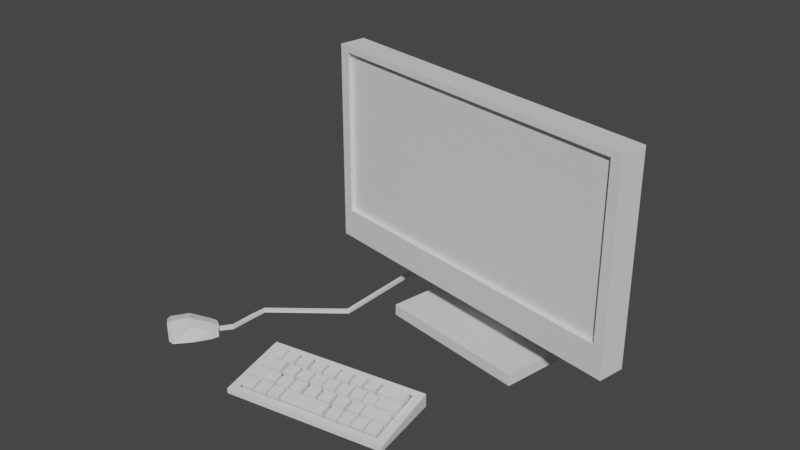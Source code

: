 # Source: computer.blend  (saved by Blender 3.4.6; exported with 4.5.12 LTS)
import bpy
from mathutils import Matrix  # noqa: F401  (used for matrix-valued properties, if any)

bpy.ops.wm.read_factory_settings(use_empty=True)
scene = bpy.context.scene
scene.name = 'Scene'

# ---- materials (node trees are filled in below, after node groups)
mat_computer = bpy.data.materials.new('Computer')
mat_screen = bpy.data.materials.new('Screen')
mat_pink_keys = bpy.data.materials.new('Pink Keys')
mat_green_keys = bpy.data.materials.new('Green Keys')

# ---- material node trees
mat_computer.use_nodes = True; mat_computer.node_tree.nodes.clear()
_N = mat_computer.node_tree.nodes; _L = mat_computer.node_tree.links
n0 = _N.new('ShaderNodeBsdfPrincipled'); n0.name = 'Principled BSDF'; n0.location = (10, 300)
n0.distribution = 'GGX'
n0.subsurface_method = 'RANDOM_WALK_SKIN'
n0.inputs[3].default_value = 1.45
n0.inputs[27].default_value = (0.0, 0.0, 0.0, 1.0)
n0.inputs[28].default_value = 1.0
n1 = _N.new('ShaderNodeOutputMaterial'); n1.name = 'Material Output'; n1.location = (300, 300)
_L.new(n0.outputs[0], n1.inputs[0])
n1.is_active_output = True
mat_screen.use_nodes = True; mat_screen.node_tree.nodes.clear()
_N = mat_screen.node_tree.nodes; _L = mat_screen.node_tree.links
n0 = _N.new('ShaderNodeBsdfPrincipled'); n0.name = 'Principled BSDF'; n0.location = (10, 300)
n0.distribution = 'GGX'
n0.subsurface_method = 'RANDOM_WALK_SKIN'
n0.inputs[3].default_value = 1.45
n0.inputs[27].default_value = (0.0, 0.0, 0.0, 1.0)
n0.inputs[28].default_value = 1.0
n1 = _N.new('ShaderNodeOutputMaterial'); n1.name = 'Material Output'; n1.location = (300, 300)
_L.new(n0.outputs[0], n1.inputs[0])
n1.is_active_output = True
mat_pink_keys.use_nodes = True; mat_pink_keys.node_tree.nodes.clear()
_N = mat_pink_keys.node_tree.nodes; _L = mat_pink_keys.node_tree.links
n0 = _N.new('ShaderNodeBsdfPrincipled'); n0.name = 'Principled BSDF'; n0.location = (10, 300)
n0.distribution = 'GGX'
n0.subsurface_method = 'RANDOM_WALK_SKIN'
n0.inputs[3].default_value = 1.45
n0.inputs[27].default_value = (0.0, 0.0, 0.0, 1.0)
n0.inputs[28].default_value = 1.0
n1 = _N.new('ShaderNodeOutputMaterial'); n1.name = 'Material Output'; n1.location = (300, 300)
_L.new(n0.outputs[0], n1.inputs[0])
n1.is_active_output = True
mat_green_keys.use_nodes = True; mat_green_keys.node_tree.nodes.clear()
_N = mat_green_keys.node_tree.nodes; _L = mat_green_keys.node_tree.links
n0 = _N.new('ShaderNodeBsdfPrincipled'); n0.name = 'Principled BSDF'; n0.location = (10, 300)
n0.distribution = 'GGX'
n0.subsurface_method = 'RANDOM_WALK_SKIN'
n0.inputs[3].default_value = 1.45
n0.inputs[27].default_value = (0.0, 0.0, 0.0, 1.0)
n0.inputs[28].default_value = 1.0
n1 = _N.new('ShaderNodeOutputMaterial'); n1.name = 'Material Output'; n1.location = (300, 300)
_L.new(n0.outputs[0], n1.inputs[0])
n1.is_active_output = True

# ---- world
world_world = bpy.data.worlds.new('World'); scene.world = world_world
world_world.use_nodes = True; world_world.node_tree.nodes.clear()
_N = world_world.node_tree.nodes; _L = world_world.node_tree.links
n0 = _N.new('ShaderNodeOutputWorld'); n0.name = 'World Output'; n0.location = (300, 300)
n1 = _N.new('ShaderNodeBackground'); n1.name = 'Background'; n1.location = (10, 300)
n1.inputs[0].default_value = (0.05088, 0.05088, 0.05088, 1.0)
_L.new(n1.outputs[0], n0.inputs[0])
n0.is_active_output = True
world_world.color = (0.05088, 0.05088, 0.05088)
world_world.use_sun_shadow = False
world_world.sun_shadow_jitter_overblur = 0.0

# ---- meshes
me_cube_001 = bpy.data.meshes.new('Cube.001')
me_cube_001.from_pydata([(-0.9388, -1.0, -0.7021), (-0.9388, -1.0, 0.9388), (-0.1921, 1.0, -0.2548), (-0.1921, 1.0, 0.03713), (0.9388, -1.0, -0.7021), (0.9388, -1.0, 0.9388), (0.1921, 1.0, -0.2548), (0.1921, 1.0, 0.03713), (-1.0, 1.0, 1.0), (-1.0, 1.0, -1.0), (1.0, 1.0, -1.0), (1.0, 1.0, 1.0), (-0.1921, 3.588, 0.03713), (-0.1921, 3.588, -0.2548), (0.1921, 3.588, -0.2548), (0.1921, 3.588, 0.03713), (0.1921, 2.18, 0.03713), (-0.1921, 2.18, 0.03713), (-0.1921, 2.18, -0.2548), (0.1921, 2.18, -0.2548), (0.1921, 3.588, -1.386), (-0.1921, 3.588, -1.386), (0.1921, 2.18, -1.386), (-0.1921, 2.18, -1.386), (0.1921, 3.588, -1.5), (-0.1921, 3.588, -1.5), (0.1921, 2.18, -1.5), (-0.1921, 2.18, -1.5), (0.4607, 4.482, -1.386), (-0.4607, 4.482, -1.386), (0.4607, -1.749, -1.386), (-0.4607, -1.749, -1.386), (0.4607, 4.482, -1.5), (-0.4607, 4.482, -1.5), (0.4607, -1.749, -1.5), (-0.4607, -1.749, -1.5), (-1.0, -1.0, -1.0), (-1.0, -1.0, 1.0), (1.0, -1.0, 1.0), (1.0, -1.0, -1.0), (-0.9437, -0.6577, -0.7021), (-0.9437, -0.6577, 0.9388), (0.9339, -0.6577, 0.9388), (0.9339, -0.6577, -0.7021)], [], [(36, 37, 8, 9), (17, 16, 15, 12), (10, 11, 38, 39), (1, 0, 40, 41), (9, 10, 39, 36), (11, 8, 37, 38), (3, 2, 9, 8), (2, 6, 10, 9), (7, 3, 8, 11), (6, 7, 11, 10), (13, 12, 15, 14), (18, 17, 12, 13), (16, 19, 14, 15), (14, 19, 22, 20), (6, 2, 18, 19), (7, 6, 19, 16), (2, 3, 17, 18), (3, 7, 16, 17), (21, 20, 28, 29), (13, 14, 20, 21), (19, 18, 23, 22), (18, 13, 21, 23), (26, 27, 25, 24), (27, 26, 34, 35), (23, 21, 29, 31), (24, 25, 33, 32), (31, 29, 33, 35), (29, 28, 32, 33), (30, 31, 35, 34), (28, 30, 34, 32), (26, 24, 32, 34), (22, 23, 31, 30), (20, 22, 30, 28), (25, 27, 35, 33), (0, 1, 37, 36), (5, 4, 39, 38), (4, 0, 36, 39), (1, 5, 38, 37), (43, 42, 41, 40), (5, 1, 41, 42), (4, 5, 42, 43), (0, 4, 43, 40)])
me_cube_001.polygons.foreach_set('material_index', [0, 0, 0, 0, 0, 0, 0, 0, 0, 0, 0, 0, 0, 0, 0, 0, 0, 0, 0, 0, 0, 0, 0, 0, 0, 0, 0, 0, 0, 0, 0, 0, 0, 0, 0, 0, 0, 0, 1, 0, 0, 0])
_uv = me_cube_001.uv_layers.new(name='UVMap')
_uv.uv.foreach_set('vector', [0.375, 0.0, 0.625, 0.0, 0.625, 0.25, 0.375, 0.25, 0.5441, 0.3309, 0.5441, 0.4191, 0.5441, 0.4191, 0.5441, 0.3309, 0.375, 0.5, 0.625, 0.5, 0.625, 0.75, 0.375, 0.75, 0.6173, 0.9923, 0.3827, 0.9923, 0.3827, 0.9923, 0.6173, 0.9923, 0.125, 0.5, 0.375, 0.5, 0.375, 0.75, 0.125, 0.75, 0.625, 0.5, 0.875, 0.5, 0.875, 0.75, 0.625, 0.75, 0.5441, 0.3309, 0.4559, 0.3309, 0.375, 0.25, 0.625, 0.25, 0.4559, 0.3309, 0.4559, 0.4191, 0.375, 0.5, 0.375, 0.25, 0.5441, 0.4191, 0.5441, 0.3309, 0.625, 0.25, 0.625, 0.5, 0.4559, 0.4191, 0.5441, 0.4191, 0.625, 0.5, 0.375, 0.5, 0.4559, 0.3309, 0.5441, 0.3309, 0.5441, 0.4191, 0.4559, 0.4191, 0.4559, 0.3309, 0.5441, 0.3309, 0.5441, 0.3309, 0.4559, 0.3309, 0.5441, 0.4191, 0.4559, 0.4191, 0.4559, 0.4191, 0.5441, 0.4191, 0.4559, 0.4191, 0.4559, 0.4191, 0.4559, 0.4191, 0.4559, 0.4191, 0.4559, 0.4191, 0.4559, 0.3309, 0.4559, 0.3309, 0.4559, 0.4191, 0.5441, 0.4191, 0.4559, 0.4191, 0.4559, 0.4191, 0.5441, 0.4191, 0.4559, 0.3309, 0.5441, 0.3309, 0.5441, 0.3309, 0.4559, 0.3309, 0.5441, 0.3309, 0.5441, 0.4191, 0.5441, 0.4191, 0.5441, 0.3309, 0.4559, 0.3309, 0.4559, 0.4191, 0.4559, 0.4191, 0.4559, 0.3309, 0.4559, 0.3309, 0.4559, 0.4191, 0.4559, 0.4191, 0.4559, 0.3309, 0.4559, 0.4191, 0.4559, 0.3309, 0.4559, 0.3309, 0.4559, 0.4191, 0.4559, 0.3309, 0.4559, 0.3309, 0.4559, 0.3309, 0.4559, 0.3309, 0.4559, 0.4191, 0.4559, 0.3309, 0.4559, 0.3309, 0.4559, 0.4191, 0.4559, 0.3309, 0.4559, 0.4191, 0.4559, 0.4191, 0.4559, 0.3309, 0.4559, 0.3309, 0.4559, 0.3309, 0.4559, 0.3309, 0.4559, 0.3309, 0.4559, 0.4191, 0.4559, 0.3309, 0.4559, 0.3309, 0.4559, 0.4191, 0.4559, 0.3309, 0.4559, 0.3309, 0.4559, 0.3309, 0.4559, 0.3309, 0.4559, 0.3309, 0.4559, 0.4191, 0.4559, 0.4191, 0.4559, 0.3309, 0.4559, 0.4191, 0.4559, 0.3309, 0.4559, 0.3309, 0.4559, 0.4191, 0.4559, 0.4191, 0.4559, 0.4191, 0.4559, 0.4191, 0.4559, 0.4191, 0.4559, 0.4191, 0.4559, 0.4191, 0.4559, 0.4191, 0.4559, 0.4191, 0.4559, 0.4191, 0.4559, 0.3309, 0.4559, 0.3309, 0.4559, 0.4191, 0.4559, 0.4191, 0.4559, 0.4191, 0.4559, 0.4191, 0.4559, 0.4191, 0.4559, 0.3309, 0.4559, 0.3309, 0.4559, 0.3309, 0.4559, 0.3309, 0.3827, 0.9923, 0.6173, 0.9923, 0.625, 1.0, 0.375, 1.0, 0.6173, 0.7577, 0.3827, 0.7577, 0.375, 0.75, 0.625, 0.75, 0.3827, 0.7577, 0.3827, 0.9923, 0.375, 1.0, 0.375, 0.75, 0.6173, 0.9923, 0.6173, 0.7577, 0.625, 0.75, 0.625, 1.0, 0.3827, 0.7577, 0.6173, 0.7577, 0.6173, 0.9923, 0.3827, 0.9923, 0.6173, 0.7577, 0.6173, 0.9923, 0.6173, 0.9923, 0.6173, 0.7577, 0.3827, 0.7577, 0.6173, 0.7577, 0.6173, 0.7577, 0.3827, 0.7577, 0.3827, 0.9923, 0.3827, 0.7577, 0.3827, 0.7577, 0.3827, 0.9923])
me_cube_001.materials.append(mat_computer)
me_cube_001.materials.append(mat_screen)
me_cube_001.update()
me_cube_003 = bpy.data.meshes.new('Cube.003')
me_cube_003.from_pydata([(-0.5, -0.9384, -0.5048), (-0.5, -0.9384, 0.4761), (-0.008981, 0.2699, -0.4481), (-0.008981, 0.2699, -0.1766), (0.5, -0.9384, -0.5048), (0.5, -0.9384, 0.4761), (0.1641, 0.2699, -0.4542), (0.1641, 0.2699, -0.183), (-0.6359, -0.8548, -0.6474), (-0.5037, 0.1, 0.1232), (0.08098, 0.2847, -0.4549), (0.08093, 0.2845, -0.1836), (0.5724, 0.1001, -0.6654), (0.6359, -0.8548, 0.5818), (-1.49e-08, -0.9519, -0.6111), (0.0, -0.9519, 0.5886), (-0.6359, -0.8548, 0.5818), (0.6359, -0.8548, -0.6474), (-0.5034, 0.1001, -0.6654), (0.5721, 0.1, 0.1232), (0.0, -0.8562, -0.6763), (7.451e-09, -0.8562, 0.8137), (0.0394, 0.1048, -0.8135), (0.0389, 0.1046, 0.2701), (-0.5674, -0.3851, -0.6585), (0.5774, -0.3896, 0.7295), (-0.5774, -0.3896, 0.7295), (0.6759, -0.3826, -0.6585), (-2.98e-08, -0.3887, 0.9107), (-2.98e-08, -0.5322, -0.846), (-0.3494, 0.2566, -0.007986), (-0.3493, 0.2566, -0.5979), (0.4901, 0.2566, -0.6144), (0.08094, 0.2868, -0.6763), (0.08105, 0.2868, 0.03301), (0.4901, 0.2566, -0.02685), (-0.03442, 0.6385, -0.1752), (-0.03288, 0.6391, -0.4467), (0.1474, 0.6422, -0.4528), (0.04968, 0.6508, -0.4535), (0.04813, 0.6499, -0.1822), (0.1458, 0.6415, -0.1816), (-0.6469, 1.082, -0.1726), (-0.6429, 1.084, -0.4441), (-0.4596, 1.088, -0.4502), (-0.5653, 1.093, -0.4509), (-0.5693, 1.092, -0.1796), (-0.4638, 1.087, -0.179), (-1.119, 1.476, -0.1704), (-1.114, 1.478, -0.4419), (-0.9566, 1.472, -0.448), (-1.044, 1.485, -0.4487), (-1.049, 1.482, -0.1774), (-0.9623, 1.469, -0.1768), (-0.2132, 3.509, -0.1643), (-0.2113, 3.51, -0.4358), (-0.02994, 3.532, -0.4419), (-0.1176, 3.539, -0.4426), (-0.1195, 3.537, -0.1713), (-0.0318, 3.531, -0.1707), (-2.84, 5.4, -0.06218), (-2.833, 5.401, -0.3336), (-2.678, 5.441, -0.3398), (-2.763, 5.445, -0.3405), (-2.771, 5.443, -0.06921), (-2.685, 5.44, -0.06854), (-2.342, 6.946, 0.01478), (-2.335, 6.942, -0.2567), (-2.208, 6.859, -0.2628), (-2.243, 6.911, -0.2635), (-2.251, 6.915, 0.007755), (-2.216, 6.863, 0.008425), (1.349, 7.442, 0.09846), (1.352, 7.442, -0.173), (1.488, 7.372, -0.1791), (1.447, 7.415, -0.1798), (1.444, 7.415, 0.09144), (1.486, 7.372, 0.09211)], [], [(28, 23, 9, 26), (17, 13, 5, 4), (0, 1, 16, 8), (5, 15, 14, 4), (14, 15, 1, 0), (25, 13, 17, 27), (29, 20, 8, 24), (20, 17, 4, 14), (8, 20, 14, 0), (29, 22, 12, 27), (28, 21, 13, 25), (21, 16, 1, 15), (13, 21, 15, 5), (35, 19, 12, 32), (26, 24, 8, 16), (31, 33, 22, 18), (33, 32, 12, 22), (35, 34, 23, 19), (34, 30, 9, 23), (18, 9, 30, 31), (9, 18, 24, 26), (23, 28, 25, 19), (20, 29, 27, 17), (22, 29, 24, 18), (19, 25, 27, 12), (21, 28, 26, 16), (3, 2, 31, 30), (10, 6, 32, 33), (2, 10, 33, 31), (11, 3, 30, 34), (7, 11, 34, 35), (6, 7, 35, 32), (6, 10, 39, 38), (3, 11, 40, 36), (40, 41, 47, 46), (38, 39, 45, 44), (11, 7, 41, 40), (10, 2, 37, 39), (2, 3, 36, 37), (7, 6, 38, 41), (47, 44, 50, 53), (43, 42, 48, 49), (39, 37, 43, 45), (37, 36, 42, 43), (41, 38, 44, 47), (36, 40, 46, 42), (48, 52, 58, 54), (53, 50, 56, 59), (42, 46, 52, 48), (44, 45, 51, 50), (46, 47, 53, 52), (45, 43, 49, 51), (53, 59, 58, 52), (51, 57, 56, 50), (49, 55, 57, 51), (58, 59, 65, 64), (58, 64, 60, 54), (56, 62, 65, 59), (57, 55, 61, 63), (57, 63, 62, 56), (62, 63, 69, 68), (60, 64, 70, 66), (71, 68, 74, 77), (67, 66, 72, 73), (64, 65, 71, 70), (63, 61, 67, 69), (61, 60, 66, 67), (65, 62, 68, 71), (75, 76, 77, 74), (73, 72, 76, 75), (66, 70, 76, 72), (68, 69, 75, 74), (70, 71, 77, 76), (69, 67, 73, 75), (48, 54, 55, 49), (54, 60, 61, 55)])
me_cube_003.polygons.foreach_set('material_index', [1, 1, 1, 1, 1, 1, 1, 1, 1, 1, 1, 1, 1, 1, 1, 1, 1, 1, 1, 1, 1, 1, 1, 1, 1, 1, 1, 1, 1, 1, 1, 1, 0, 0, 0, 0, 0, 0, 0, 0, 0, 0, 0, 0, 0, 0, 0, 0, 0, 0, 0, 0, 0, 0, 0, 0, 0, 0, 0, 0, 0, 0, 0, 0, 0, 0, 0, 0, 0, 0, 0, 0, 0, 0, 0, 0])
_uv = me_cube_003.uv_layers.new(name='UVMap')
_uv.uv.foreach_set('vector', [0.75, 0.6154, 0.75, 0.5362, 0.875, 0.5348, 0.875, 0.6154, 0.375, 0.7329, 0.625, 0.7329, 0.625, 0.75, 0.375, 0.75, 0.375, 0.0, 0.625, 0.0, 0.625, 0.0154, 0.375, 0.0154, 0.625, 0.75, 0.625, 0.875, 0.375, 0.875, 0.375, 0.75, 0.375, 0.875, 0.625, 0.875, 0.625, 1.0, 0.375, 1.0, 0.625, 0.6153, 0.625, 0.7329, 0.375, 0.7329, 0.375, 0.611, 0.25, 0.6343, 0.25, 0.7325, 0.125, 0.7346, 0.125, 0.6114, 0.25, 0.7325, 0.375, 0.7329, 0.375, 0.75, 0.25, 0.75, 0.125, 0.7346, 0.25, 0.7325, 0.25, 0.75, 0.125, 0.75, 0.25, 0.6343, 0.25, 0.5362, 0.375, 0.5358, 0.375, 0.611, 0.75, 0.6154, 0.75, 0.7325, 0.625, 0.7329, 0.625, 0.6153, 0.75, 0.7325, 0.875, 0.7346, 0.875, 0.75, 0.75, 0.75, 0.625, 0.7329, 0.75, 0.7325, 0.75, 0.75, 0.625, 0.75, 0.625, 0.5, 0.625, 0.5358, 0.375, 0.5358, 0.375, 0.5, 0.625, 0.1346, 0.375, 0.1386, 0.375, 0.0154, 0.625, 0.0154, 0.125, 0.5, 0.25, 0.5, 0.25, 0.5362, 0.125, 0.5348, 0.25, 0.5, 0.375, 0.5, 0.375, 0.5358, 0.25, 0.5362, 0.625, 0.5, 0.75, 0.5, 0.75, 0.5362, 0.625, 0.5358, 0.75, 0.5, 0.875, 0.5, 0.875, 0.5348, 0.75, 0.5362, 0.375, 0.2152, 0.625, 0.2152, 0.625, 0.25, 0.375, 0.25, 0.625, 0.2152, 0.375, 0.2152, 0.375, 0.1386, 0.625, 0.1346, 0.75, 0.5362, 0.75, 0.6154, 0.625, 0.6153, 0.625, 0.5358, 0.25, 0.7325, 0.25, 0.6343, 0.375, 0.611, 0.375, 0.7329, 0.25, 0.5362, 0.25, 0.6343, 0.125, 0.6114, 0.125, 0.5348, 0.625, 0.5358, 0.625, 0.6153, 0.375, 0.611, 0.375, 0.5358, 0.75, 0.7325, 0.75, 0.6154, 0.875, 0.6154, 0.875, 0.7346, 0.5696, 0.2916, 0.4305, 0.2916, 0.375, 0.25, 0.625, 0.25, 0.4247, 0.375, 0.4305, 0.4584, 0.375, 0.5, 0.375, 0.375, 0.4305, 0.2916, 0.4247, 0.375, 0.375, 0.375, 0.375, 0.25, 0.5755, 0.375, 0.5696, 0.2916, 0.625, 0.25, 0.625, 0.375, 0.5696, 0.4584, 0.5755, 0.375, 0.625, 0.375, 0.625, 0.5, 0.4305, 0.4584, 0.5696, 0.4584, 0.625, 0.5, 0.375, 0.5, 0.4305, 0.4584, 0.4247, 0.375, 0.4247, 0.375, 0.4305, 0.4584, 0.5696, 0.2916, 0.5755, 0.375, 0.5755, 0.375, 0.5696, 0.2916, 0.5755, 0.375, 0.5696, 0.4584, 0.5696, 0.4584, 0.5755, 0.375, 0.4305, 0.4584, 0.4247, 0.375, 0.4247, 0.375, 0.4305, 0.4584, 0.5755, 0.375, 0.5696, 0.4584, 0.5696, 0.4584, 0.5755, 0.375, 0.4247, 0.375, 0.4305, 0.2916, 0.4305, 0.2916, 0.4247, 0.375, 0.4305, 0.2916, 0.5696, 0.2916, 0.5696, 0.2916, 0.4305, 0.2916, 0.5696, 0.4584, 0.4305, 0.4584, 0.4305, 0.4584, 0.5696, 0.4584, 0.5696, 0.4584, 0.4305, 0.4584, 0.4305, 0.4584, 0.5696, 0.4584, 0.4305, 0.2916, 0.5696, 0.2916, 0.5696, 0.2916, 0.4305, 0.2916, 0.4247, 0.375, 0.4305, 0.2916, 0.4305, 0.2916, 0.4247, 0.375, 0.4305, 0.2916, 0.5696, 0.2916, 0.5696, 0.2916, 0.4305, 0.2916, 0.5696, 0.4584, 0.4305, 0.4584, 0.4305, 0.4584, 0.5696, 0.4584, 0.5696, 0.2916, 0.5755, 0.375, 0.5755, 0.375, 0.5696, 0.2916, 0.5696, 0.2916, 0.5755, 0.375, 0.5755, 0.375, 0.5696, 0.2916, 0.5696, 0.4584, 0.4305, 0.4584, 0.4305, 0.4584, 0.5696, 0.4584, 0.5696, 0.2916, 0.5755, 0.375, 0.5755, 0.375, 0.5696, 0.2916, 0.4305, 0.4584, 0.4247, 0.375, 0.4247, 0.375, 0.4305, 0.4584, 0.5755, 0.375, 0.5696, 0.4584, 0.5696, 0.4584, 0.5755, 0.375, 0.4247, 0.375, 0.4305, 0.2916, 0.4305, 0.2916, 0.4247, 0.375, 0.5696, 0.4584, 0.5696, 0.4584, 0.5755, 0.375, 0.5755, 0.375, 0.4247, 0.375, 0.4247, 0.375, 0.4305, 0.4584, 0.4305, 0.4584, 0.4305, 0.2916, 0.4305, 0.2916, 0.4247, 0.375, 0.4247, 0.375, 0.5755, 0.375, 0.5696, 0.4584, 0.5696, 0.4584, 0.5755, 0.375, 0.5755, 0.375, 0.5755, 0.375, 0.5696, 0.2916, 0.5696, 0.2916, 0.4305, 0.4584, 0.4305, 0.4584, 0.5696, 0.4584, 0.5696, 0.4584, 0.4247, 0.375, 0.4305, 0.2916, 0.4305, 0.2916, 0.4247, 0.375, 0.4247, 0.375, 0.4247, 0.375, 0.4305, 0.4584, 0.4305, 0.4584, 0.4305, 0.4584, 0.4247, 0.375, 0.4247, 0.375, 0.4305, 0.4584, 0.5696, 0.2916, 0.5755, 0.375, 0.5755, 0.375, 0.5696, 0.2916, 0.5696, 0.4584, 0.4305, 0.4584, 0.4305, 0.4584, 0.5696, 0.4584, 0.4305, 0.2916, 0.5696, 0.2916, 0.5696, 0.2916, 0.4305, 0.2916, 0.5755, 0.375, 0.5696, 0.4584, 0.5696, 0.4584, 0.5755, 0.375, 0.4247, 0.375, 0.4305, 0.2916, 0.4305, 0.2916, 0.4247, 0.375, 0.4305, 0.2916, 0.5696, 0.2916, 0.5696, 0.2916, 0.4305, 0.2916, 0.5696, 0.4584, 0.4305, 0.4584, 0.4305, 0.4584, 0.5696, 0.4584, 0.4247, 0.375, 0.5755, 0.375, 0.5696, 0.4584, 0.4305, 0.4584, 0.4305, 0.2916, 0.5696, 0.2916, 0.5755, 0.375, 0.4247, 0.375, 0.5696, 0.2916, 0.5755, 0.375, 0.5755, 0.375, 0.5696, 0.2916, 0.4305, 0.4584, 0.4247, 0.375, 0.4247, 0.375, 0.4305, 0.4584, 0.5755, 0.375, 0.5696, 0.4584, 0.5696, 0.4584, 0.5755, 0.375, 0.4247, 0.375, 0.4305, 0.2916, 0.4305, 0.2916, 0.4247, 0.375, 0.5696, 0.2916, 0.5696, 0.2916, 0.4305, 0.2916, 0.4305, 0.2916, 0.5696, 0.2916, 0.5696, 0.2916, 0.4305, 0.2916, 0.4305, 0.2916])
me_cube_003.materials.append(mat_computer)
me_cube_003.materials.append(mat_pink_keys)
me_cube_003.update()
me_cube_004 = bpy.data.meshes.new('Cube.004')
me_cube_004.from_pydata([(-1.0, -1.0, -1.0), (-0.8891, -0.8099, 1.282), (-1.0, 1.0, -1.0), (-0.8891, 0.8099, 3.684), (1.0, -1.0, -1.0), (0.8891, -0.8099, 1.282), (1.0, 1.0, -1.0), (0.8891, 0.8099, 3.684), (-1.0, -1.0, 1.0), (-1.0, 1.0, 3.965), (1.0, 1.0, 3.965), (1.0, -1.0, 1.0), (-0.8743, -0.7482, -0.356), (-0.8743, -0.7786, 2.296), (-0.8743, -0.4352, 0.3411), (-0.8743, -0.4656, 2.993), (-0.728, -0.7482, -0.356), (-0.728, -0.7786, 2.296), (-0.728, -0.4352, 0.3411), (-0.728, -0.4656, 2.993), (-0.6995, -0.7482, -0.356), (-0.6995, -0.7786, 2.296), (-0.6995, -0.4352, 0.3411), (-0.6995, -0.4656, 2.993), (-0.5532, -0.7482, -0.356), (-0.5532, -0.7786, 2.296), (-0.5532, -0.4352, 0.3411), (-0.5532, -0.4656, 2.993), (-0.5298, -0.7482, -0.356), (-0.5298, -0.7786, 2.296), (-0.5298, -0.4352, 0.3411), (-0.5298, -0.4656, 2.993), (-0.3834, -0.7482, -0.356), (-0.3834, -0.7786, 2.296), (-0.3834, -0.4352, 0.3411), (-0.3834, -0.4656, 2.993), (-0.353, -0.7536, 0.1143), (-0.353, -0.784, 2.766), (-0.353, -0.4406, 0.8114), (-0.353, -0.471, 3.463), (0.1969, -0.7536, 0.1143), (0.1969, -0.784, 2.766), (0.1969, -0.4406, 0.8114), (0.1969, -0.471, 3.463), (0.2311, -0.7482, -0.356), (0.2311, -0.7786, 2.296), (0.2311, -0.4352, 0.3411), (0.2311, -0.4656, 2.993), (0.3775, -0.7482, -0.356), (0.3775, -0.7786, 2.296), (0.3775, -0.4352, 0.3411), (0.3775, -0.4656, 2.993), (0.3943, -0.7482, -0.356), (0.3943, -0.7786, 2.296), (0.3943, -0.4352, 0.3411), (0.3943, -0.4656, 2.993), (0.5406, -0.7482, -0.356), (0.5406, -0.7786, 2.296), (0.5406, -0.4352, 0.3411), (0.5406, -0.4656, 2.993), (0.5599, -0.7482, -0.356), (0.5599, -0.7786, 2.296), (0.5599, -0.4352, 0.3411), (0.5599, -0.4656, 2.993), (0.7062, -0.7482, -0.356), (0.7062, -0.7786, 2.296), (0.7062, -0.4352, 0.3411), (0.7062, -0.4656, 2.993), (0.7258, -0.7482, -0.356), (0.7258, -0.7786, 2.296), (0.7258, -0.4352, 0.3411), (0.7258, -0.4656, 2.993), (0.8721, -0.7482, -0.356), (0.8721, -0.7786, 2.296), (0.8721, -0.4352, 0.3411), (0.8721, -0.4656, 2.993), (-0.5298, -0.3641, 0.4994), (-0.5298, -0.3945, 3.151), (-0.5298, -0.05104, 1.197), (-0.5298, -0.08144, 3.848), (-0.3834, -0.3641, 0.4994), (-0.3834, -0.3945, 3.151), (-0.3834, -0.05104, 1.197), (-0.3834, -0.08144, 3.848), (0.207, -0.3641, 0.4994), (0.207, -0.3945, 3.151), (0.207, -0.05104, 1.197), (0.207, -0.08144, 3.848), (0.3533, -0.3641, 0.4994), (0.3533, -0.3945, 3.151), (0.3533, -0.05104, 1.197), (0.3533, -0.08144, 3.848), (0.3943, -0.3641, 0.4994), (0.3943, -0.3945, 3.151), (0.3943, -0.05104, 1.197), (0.3943, -0.08144, 3.848), (0.5406, -0.3641, 0.4994), (0.5406, -0.3945, 3.151), (0.5406, -0.05104, 1.197), (0.5406, -0.08144, 3.848), (-0.3552, -0.3641, 0.4994), (-0.3552, -0.3945, 3.151), (-0.3552, -0.05104, 1.197), (-0.3552, -0.08144, 3.848), (-0.2089, -0.3641, 0.4994), (-0.2089, -0.3945, 3.151), (-0.2089, -0.05104, 1.197), (-0.2089, -0.08144, 3.848), (-0.1665, -0.3641, 0.4994), (-0.1665, -0.3945, 3.151), (-0.1665, -0.05104, 1.197), (-0.1665, -0.08144, 3.848), (-0.02023, -0.3641, 0.4994), (-0.02023, -0.3945, 3.151), (-0.02023, -0.05104, 1.197), (-0.02023, -0.08144, 3.848), (0.02138, -0.3641, 0.4994), (0.02138, -0.3945, 3.151), (0.02138, -0.05104, 1.197), (0.02138, -0.08144, 3.848), (0.1677, -0.3641, 0.4994), (0.1677, -0.3945, 3.151), (0.1677, -0.05104, 1.197), (0.1677, -0.08144, 3.848), (-0.8705, -0.3725, 0.751), (-0.8705, -0.4029, 3.403), (-0.8705, -0.05948, 1.448), (-0.8705, -0.08988, 4.1), (-0.5617, -0.3725, 0.751), (-0.5617, -0.4029, 3.403), (-0.5617, -0.05948, 1.448), (-0.5617, -0.08988, 4.1), (0.5694, -0.3725, 0.751), (0.5694, -0.4029, 3.403), (0.5694, -0.05948, 1.448), (0.5694, -0.08988, 4.1), (0.8781, -0.3725, 0.751), (0.8781, -0.4029, 3.403), (0.8781, -0.05948, 1.448), (0.8781, -0.08988, 4.1), (-0.8641, 0.03058, 1.693), (-0.8641, 0.000185, 4.344), (-0.8641, 0.3436, 2.39), (-0.8641, 0.3132, 5.041), (-0.6125, 0.03058, 1.693), (-0.6125, 0.000185, 4.344), (-0.6125, 0.3436, 2.39), (-0.6125, 0.3132, 5.041), (-0.5715, 0.02383, 1.363), (-0.5715, -0.006563, 4.015), (-0.5715, 0.3369, 2.06), (-0.5715, 0.3065, 4.712), (-0.4252, 0.02383, 1.363), (-0.4252, -0.006563, 4.015), (-0.4252, 0.3369, 2.06), (-0.4252, 0.3065, 4.712), (0.6303, 0.0341, 1.386), (0.6303, 0.003699, 4.038), (0.6303, 0.3472, 2.083), (0.6303, 0.3168, 4.735), (0.8818, 0.0341, 1.386), (0.8818, 0.003699, 4.038), (0.8818, 0.3472, 2.083), (0.8818, 0.3168, 4.735), (-0.386, 0.02384, 1.363), (-0.386, -0.006563, 4.015), (-0.386, 0.3369, 2.06), (-0.386, 0.3065, 4.712), (-0.2397, 0.02384, 1.363), (-0.2397, -0.006563, 4.015), (-0.2397, 0.3369, 2.06), (-0.2397, 0.3065, 4.712), (-0.2105, 0.02384, 1.363), (-0.2105, -0.006563, 4.015), (-0.2105, 0.3369, 2.06), (-0.2105, 0.3065, 4.712), (-0.06421, 0.02384, 1.363), (-0.06421, -0.006563, 4.015), (-0.06421, 0.3369, 2.06), (-0.06421, 0.3065, 4.712), (-0.04018, 0.02384, 1.363), (-0.04018, -0.006563, 4.015), (-0.04018, 0.3369, 2.06), (-0.04018, 0.3065, 4.712), (0.1061, 0.02384, 1.363), (0.1061, -0.006563, 4.015), (0.1061, 0.3369, 2.06), (0.1061, 0.3065, 4.712), (0.1371, 0.02384, 1.363), (0.1371, -0.006563, 4.015), (0.1371, 0.3369, 2.06), (0.1371, 0.3065, 4.712), (0.2834, 0.02384, 1.363), (0.2834, -0.006563, 4.015), (0.2834, 0.3369, 2.06), (0.2834, 0.3065, 4.712), (0.3093, 0.02384, 1.363), (0.3093, -0.006563, 4.015), (0.3093, 0.3369, 2.06), (0.3093, 0.3065, 4.712), (0.4556, 0.02384, 1.363), (0.4556, -0.006563, 4.015), (0.4556, 0.3369, 2.06), (0.4556, 0.3065, 4.712), (0.4725, 0.02384, 1.363), (0.4725, -0.006563, 4.015), (0.4725, 0.3369, 2.06), (0.4725, 0.3065, 4.712), (0.6188, 0.02384, 1.363), (0.6188, -0.006563, 4.015), (0.6188, 0.3369, 2.06), (0.6188, 0.3065, 4.712), (0.5661, 0.3953, 2.461), (0.5661, 0.3649, 5.112), (0.5661, 0.7083, 3.158), (0.5661, 0.6779, 5.81), (0.8748, 0.3953, 2.461), (0.8748, 0.3649, 5.112), (0.8748, 0.7083, 3.158), (0.8748, 0.6779, 5.81), (-0.8748, 0.4228, 2.252), (-0.8748, 0.3924, 4.903), (-0.8748, 0.7358, 2.949), (-0.8748, 0.7054, 5.6), (-0.7285, 0.4228, 2.252), (-0.7285, 0.3924, 4.903), (-0.7285, 0.7358, 2.949), (-0.7285, 0.7054, 5.6), (-0.705, 0.4228, 2.252), (-0.705, 0.3924, 4.903), (-0.705, 0.7358, 2.949), (-0.705, 0.7054, 5.6), (-0.5587, 0.4228, 2.252), (-0.5587, 0.3924, 4.903), (-0.5587, 0.7358, 2.949), (-0.5587, 0.7054, 5.6), (-0.5226, 0.4228, 2.252), (-0.5226, 0.3924, 4.903), (-0.5226, 0.7358, 2.949), (-0.5226, 0.7054, 5.6), (-0.3763, 0.4228, 2.252), (-0.3763, 0.3924, 4.903), (-0.3763, 0.7358, 2.949), (-0.3763, 0.7054, 5.6), (-0.332, 0.4228, 2.252), (-0.332, 0.3924, 4.903), (-0.332, 0.7358, 2.949), (-0.332, 0.7054, 5.6), (-0.1857, 0.4228, 2.252), (-0.1857, 0.3924, 4.903), (-0.1857, 0.7358, 2.949), (-0.1857, 0.7054, 5.6), (-0.1523, 0.4228, 2.252), (-0.1523, 0.3924, 4.903), (-0.1523, 0.7358, 2.949), (-0.1523, 0.7054, 5.6), (-0.006038, 0.4228, 2.252), (-0.006038, 0.3924, 4.903), (-0.006038, 0.7358, 2.949), (-0.006038, 0.7054, 5.6), (0.02512, 0.4228, 2.252), (0.02512, 0.3924, 4.903), (0.02512, 0.7358, 2.949), (0.02512, 0.7054, 5.6), (0.1714, 0.4228, 2.252), (0.1714, 0.3924, 4.903), (0.1714, 0.7358, 2.949), (0.1714, 0.7054, 5.6), (0.2026, 0.4228, 2.252), (0.2026, 0.3924, 4.903), (0.2026, 0.7358, 2.949), (0.2026, 0.7054, 5.6), (0.3489, 0.4228, 2.252), (0.3489, 0.3924, 4.903), (0.3489, 0.7358, 2.949), (0.3489, 0.7054, 5.6), (0.3785, 0.4228, 2.252), (0.3785, 0.3924, 4.903), (0.3785, 0.7358, 2.949), (0.3785, 0.7054, 5.6), (0.5248, 0.4228, 2.252), (0.5248, 0.3924, 4.903), (0.5248, 0.7358, 2.949), (0.5248, 0.7054, 5.6)], [], [(0, 8, 9, 2), (2, 9, 10, 6), (6, 10, 11, 4), (4, 11, 8, 0), (2, 6, 4, 0), (1, 3, 9, 8), (3, 7, 10, 9), (7, 5, 11, 10), (5, 1, 8, 11), (12, 13, 15, 14), (14, 15, 19, 18), (18, 19, 17, 16), (16, 17, 13, 12), (14, 18, 16, 12), (19, 15, 13, 17), (20, 21, 23, 22), (22, 23, 27, 26), (26, 27, 25, 24), (24, 25, 21, 20), (22, 26, 24, 20), (27, 23, 21, 25), (28, 29, 31, 30), (30, 31, 35, 34), (34, 35, 33, 32), (32, 33, 29, 28), (30, 34, 32, 28), (35, 31, 29, 33), (36, 37, 39, 38), (38, 39, 43, 42), (42, 43, 41, 40), (40, 41, 37, 36), (38, 42, 40, 36), (43, 39, 37, 41), (44, 45, 47, 46), (46, 47, 51, 50), (50, 51, 49, 48), (48, 49, 45, 44), (46, 50, 48, 44), (51, 47, 45, 49), (52, 53, 55, 54), (54, 55, 59, 58), (58, 59, 57, 56), (56, 57, 53, 52), (54, 58, 56, 52), (59, 55, 53, 57), (60, 61, 63, 62), (62, 63, 67, 66), (66, 67, 65, 64), (64, 65, 61, 60), (62, 66, 64, 60), (67, 63, 61, 65), (68, 69, 71, 70), (70, 71, 75, 74), (74, 75, 73, 72), (72, 73, 69, 68), (70, 74, 72, 68), (75, 71, 69, 73), (76, 77, 79, 78), (78, 79, 83, 82), (82, 83, 81, 80), (80, 81, 77, 76), (78, 82, 80, 76), (83, 79, 77, 81), (84, 85, 87, 86), (86, 87, 91, 90), (90, 91, 89, 88), (88, 89, 85, 84), (86, 90, 88, 84), (91, 87, 85, 89), (92, 93, 95, 94), (94, 95, 99, 98), (98, 99, 97, 96), (96, 97, 93, 92), (94, 98, 96, 92), (99, 95, 93, 97), (100, 101, 103, 102), (102, 103, 107, 106), (106, 107, 105, 104), (104, 105, 101, 100), (102, 106, 104, 100), (107, 103, 101, 105), (108, 109, 111, 110), (110, 111, 115, 114), (114, 115, 113, 112), (112, 113, 109, 108), (110, 114, 112, 108), (115, 111, 109, 113), (116, 117, 119, 118), (118, 119, 123, 122), (122, 123, 121, 120), (120, 121, 117, 116), (118, 122, 120, 116), (123, 119, 117, 121), (124, 125, 127, 126), (126, 127, 131, 130), (130, 131, 129, 128), (128, 129, 125, 124), (126, 130, 128, 124), (131, 127, 125, 129), (132, 133, 135, 134), (134, 135, 139, 138), (138, 139, 137, 136), (136, 137, 133, 132), (134, 138, 136, 132), (139, 135, 133, 137), (140, 141, 143, 142), (142, 143, 147, 146), (146, 147, 145, 144), (144, 145, 141, 140), (142, 146, 144, 140), (147, 143, 141, 145), (148, 149, 151, 150), (150, 151, 155, 154), (154, 155, 153, 152), (152, 153, 149, 148), (150, 154, 152, 148), (155, 151, 149, 153), (156, 157, 159, 158), (158, 159, 163, 162), (162, 163, 161, 160), (160, 161, 157, 156), (158, 162, 160, 156), (163, 159, 157, 161), (164, 165, 167, 166), (166, 167, 171, 170), (170, 171, 169, 168), (168, 169, 165, 164), (166, 170, 168, 164), (171, 167, 165, 169), (172, 173, 175, 174), (174, 175, 179, 178), (178, 179, 177, 176), (176, 177, 173, 172), (174, 178, 176, 172), (179, 175, 173, 177), (180, 181, 183, 182), (182, 183, 187, 186), (186, 187, 185, 184), (184, 185, 181, 180), (182, 186, 184, 180), (187, 183, 181, 185), (188, 189, 191, 190), (190, 191, 195, 194), (194, 195, 193, 192), (192, 193, 189, 188), (190, 194, 192, 188), (195, 191, 189, 193), (196, 197, 199, 198), (198, 199, 203, 202), (202, 203, 201, 200), (200, 201, 197, 196), (198, 202, 200, 196), (203, 199, 197, 201), (204, 205, 207, 206), (206, 207, 211, 210), (210, 211, 209, 208), (208, 209, 205, 204), (206, 210, 208, 204), (211, 207, 205, 209), (212, 213, 215, 214), (214, 215, 219, 218), (218, 219, 217, 216), (216, 217, 213, 212), (214, 218, 216, 212), (219, 215, 213, 217), (220, 221, 223, 222), (222, 223, 227, 226), (226, 227, 225, 224), (224, 225, 221, 220), (222, 226, 224, 220), (227, 223, 221, 225), (228, 229, 231, 230), (230, 231, 235, 234), (234, 235, 233, 232), (232, 233, 229, 228), (230, 234, 232, 228), (235, 231, 229, 233), (236, 237, 239, 238), (238, 239, 243, 242), (242, 243, 241, 240), (240, 241, 237, 236), (238, 242, 240, 236), (243, 239, 237, 241), (244, 245, 247, 246), (246, 247, 251, 250), (250, 251, 249, 248), (248, 249, 245, 244), (246, 250, 248, 244), (251, 247, 245, 249), (252, 253, 255, 254), (254, 255, 259, 258), (258, 259, 257, 256), (256, 257, 253, 252), (254, 258, 256, 252), (259, 255, 253, 257), (260, 261, 263, 262), (262, 263, 267, 266), (266, 267, 265, 264), (264, 265, 261, 260), (262, 266, 264, 260), (267, 263, 261, 265), (268, 269, 271, 270), (270, 271, 275, 274), (274, 275, 273, 272), (272, 273, 269, 268), (270, 274, 272, 268), (275, 271, 269, 273), (276, 277, 279, 278), (278, 279, 283, 282), (282, 283, 281, 280), (280, 281, 277, 276), (278, 282, 280, 276), (283, 279, 277, 281), (2, 3, 1, 0), (6, 7, 3, 2), (4, 5, 7, 6), (0, 1, 5, 4)])
me_cube_004.polygons.foreach_set('material_index', [0, 0, 0, 0, 0, 0, 0, 0, 0, 1, 1, 1, 1, 1, 1, 1, 1, 1, 1, 1, 1, 1, 1, 1, 1, 1, 1, 2, 2, 2, 2, 2, 2, 1, 1, 1, 1, 1, 1, 1, 1, 1, 1, 1, 1, 1, 1, 1, 1, 1, 1, 1, 1, 1, 1, 1, 1, 0, 0, 0, 0, 0, 0, 0, 0, 0, 0, 0, 0, 0, 0, 0, 0, 0, 0, 0, 0, 0, 0, 0, 0, 0, 0, 0, 0, 0, 0, 0, 0, 0, 0, 0, 0, 1, 1, 1, 1, 1, 1, 1, 1, 1, 1, 1, 1, 1, 1, 1, 1, 1, 1, 0, 0, 0, 0, 0, 0, 0, 0, 0, 0, 0, 0, 0, 0, 0, 0, 0, 0, 0, 0, 0, 0, 0, 0, 0, 0, 0, 0, 0, 0, 0, 0, 0, 0, 0, 0, 0, 0, 0, 0, 0, 0, 0, 0, 0, 0, 0, 0, 1, 1, 1, 1, 1, 1, 2, 2, 2, 2, 2, 2, 0, 0, 0, 0, 0, 0, 0, 0, 0, 0, 0, 0, 0, 0, 0, 0, 0, 0, 0, 0, 0, 0, 0, 0, 0, 0, 0, 0, 0, 0, 0, 0, 0, 0, 0, 0, 0, 0, 0, 0, 0, 0, 0, 0, 0, 0])
_uv = me_cube_004.uv_layers.new(name='UVMap')
_uv.uv.foreach_set('vector', [0.375, 0.0, 0.625, 0.0, 0.625, 0.25, 0.375, 0.25, 0.375, 0.25, 0.625, 0.25, 0.625, 0.5, 0.375, 0.5, 0.375, 0.5, 0.625, 0.5, 0.625, 0.75, 0.375, 0.75, 0.375, 0.75, 0.625, 0.75, 0.625, 1.0, 0.375, 1.0, 0.125, 0.5, 0.375, 0.5, 0.375, 0.75, 0.125, 0.75, 0.875, 0.75, 0.875, 0.5, 0.875, 0.5, 0.875, 0.75, 0.875, 0.5, 0.625, 0.5, 0.625, 0.5, 0.875, 0.5, 0.625, 0.5, 0.625, 0.75, 0.625, 0.75, 0.625, 0.5, 0.625, 0.75, 0.875, 0.75, 0.875, 0.75, 0.625, 0.75, 0.375, 0.0, 0.625, 0.0, 0.625, 0.25, 0.375, 0.25, 0.375, 0.25, 0.625, 0.25, 0.625, 0.5, 0.375, 0.5, 0.375, 0.5, 0.625, 0.5, 0.625, 0.75, 0.375, 0.75, 0.375, 0.75, 0.625, 0.75, 0.625, 1.0, 0.375, 1.0, 0.125, 0.5, 0.375, 0.5, 0.375, 0.75, 0.125, 0.75, 0.625, 0.5, 0.875, 0.5, 0.875, 0.75, 0.625, 0.75, 0.375, 0.0, 0.625, 0.0, 0.625, 0.25, 0.375, 0.25, 0.375, 0.25, 0.625, 0.25, 0.625, 0.5, 0.375, 0.5, 0.375, 0.5, 0.625, 0.5, 0.625, 0.75, 0.375, 0.75, 0.375, 0.75, 0.625, 0.75, 0.625, 1.0, 0.375, 1.0, 0.125, 0.5, 0.375, 0.5, 0.375, 0.75, 0.125, 0.75, 0.625, 0.5, 0.875, 0.5, 0.875, 0.75, 0.625, 0.75, 0.375, 0.0, 0.625, 0.0, 0.625, 0.25, 0.375, 0.25, 0.375, 0.25, 0.625, 0.25, 0.625, 0.5, 0.375, 0.5, 0.375, 0.5, 0.625, 0.5, 0.625, 0.75, 0.375, 0.75, 0.375, 0.75, 0.625, 0.75, 0.625, 1.0, 0.375, 1.0, 0.125, 0.5, 0.375, 0.5, 0.375, 0.75, 0.125, 0.75, 0.625, 0.5, 0.875, 0.5, 0.875, 0.75, 0.625, 0.75, 0.375, 0.0, 0.625, 0.0, 0.625, 0.25, 0.375, 0.25, 0.375, 0.25, 0.625, 0.25, 0.625, 0.5, 0.375, 0.5, 0.375, 0.5, 0.625, 0.5, 0.625, 0.75, 0.375, 0.75, 0.375, 0.75, 0.625, 0.75, 0.625, 1.0, 0.375, 1.0, 0.125, 0.5, 0.375, 0.5, 0.375, 0.75, 0.125, 0.75, 0.625, 0.5, 0.875, 0.5, 0.875, 0.75, 0.625, 0.75, 0.375, 0.0, 0.625, 0.0, 0.625, 0.25, 0.375, 0.25, 0.375, 0.25, 0.625, 0.25, 0.625, 0.5, 0.375, 0.5, 0.375, 0.5, 0.625, 0.5, 0.625, 0.75, 0.375, 0.75, 0.375, 0.75, 0.625, 0.75, 0.625, 1.0, 0.375, 1.0, 0.125, 0.5, 0.375, 0.5, 0.375, 0.75, 0.125, 0.75, 0.625, 0.5, 0.875, 0.5, 0.875, 0.75, 0.625, 0.75, 0.375, 0.0, 0.625, 0.0, 0.625, 0.25, 0.375, 0.25, 0.375, 0.25, 0.625, 0.25, 0.625, 0.5, 0.375, 0.5, 0.375, 0.5, 0.625, 0.5, 0.625, 0.75, 0.375, 0.75, 0.375, 0.75, 0.625, 0.75, 0.625, 1.0, 0.375, 1.0, 0.125, 0.5, 0.375, 0.5, 0.375, 0.75, 0.125, 0.75, 0.625, 0.5, 0.875, 0.5, 0.875, 0.75, 0.625, 0.75, 0.375, 0.0, 0.625, 0.0, 0.625, 0.25, 0.375, 0.25, 0.375, 0.25, 0.625, 0.25, 0.625, 0.5, 0.375, 0.5, 0.375, 0.5, 0.625, 0.5, 0.625, 0.75, 0.375, 0.75, 0.375, 0.75, 0.625, 0.75, 0.625, 1.0, 0.375, 1.0, 0.125, 0.5, 0.375, 0.5, 0.375, 0.75, 0.125, 0.75, 0.625, 0.5, 0.875, 0.5, 0.875, 0.75, 0.625, 0.75, 0.375, 0.0, 0.625, 0.0, 0.625, 0.25, 0.375, 0.25, 0.375, 0.25, 0.625, 0.25, 0.625, 0.5, 0.375, 0.5, 0.375, 0.5, 0.625, 0.5, 0.625, 0.75, 0.375, 0.75, 0.375, 0.75, 0.625, 0.75, 0.625, 1.0, 0.375, 1.0, 0.125, 0.5, 0.375, 0.5, 0.375, 0.75, 0.125, 0.75, 0.625, 0.5, 0.875, 0.5, 0.875, 0.75, 0.625, 0.75, 0.375, 0.0, 0.625, 0.0, 0.625, 0.25, 0.375, 0.25, 0.375, 0.25, 0.625, 0.25, 0.625, 0.5, 0.375, 0.5, 0.375, 0.5, 0.625, 0.5, 0.625, 0.75, 0.375, 0.75, 0.375, 0.75, 0.625, 0.75, 0.625, 1.0, 0.375, 1.0, 0.125, 0.5, 0.375, 0.5, 0.375, 0.75, 0.125, 0.75, 0.625, 0.5, 0.875, 0.5, 0.875, 0.75, 0.625, 0.75, 0.375, 0.0, 0.625, 0.0, 0.625, 0.25, 0.375, 0.25, 0.375, 0.25, 0.625, 0.25, 0.625, 0.5, 0.375, 0.5, 0.375, 0.5, 0.625, 0.5, 0.625, 0.75, 0.375, 0.75, 0.375, 0.75, 0.625, 0.75, 0.625, 1.0, 0.375, 1.0, 0.125, 0.5, 0.375, 0.5, 0.375, 0.75, 0.125, 0.75, 0.625, 0.5, 0.875, 0.5, 0.875, 0.75, 0.625, 0.75, 0.375, 0.0, 0.625, 0.0, 0.625, 0.25, 0.375, 0.25, 0.375, 0.25, 0.625, 0.25, 0.625, 0.5, 0.375, 0.5, 0.375, 0.5, 0.625, 0.5, 0.625, 0.75, 0.375, 0.75, 0.375, 0.75, 0.625, 0.75, 0.625, 1.0, 0.375, 1.0, 0.125, 0.5, 0.375, 0.5, 0.375, 0.75, 0.125, 0.75, 0.625, 0.5, 0.875, 0.5, 0.875, 0.75, 0.625, 0.75, 0.375, 0.0, 0.625, 0.0, 0.625, 0.25, 0.375, 0.25, 0.375, 0.25, 0.625, 0.25, 0.625, 0.5, 0.375, 0.5, 0.375, 0.5, 0.625, 0.5, 0.625, 0.75, 0.375, 0.75, 0.375, 0.75, 0.625, 0.75, 0.625, 1.0, 0.375, 1.0, 0.125, 0.5, 0.375, 0.5, 0.375, 0.75, 0.125, 0.75, 0.625, 0.5, 0.875, 0.5, 0.875, 0.75, 0.625, 0.75, 0.375, 0.0, 0.625, 0.0, 0.625, 0.25, 0.375, 0.25, 0.375, 0.25, 0.625, 0.25, 0.625, 0.5, 0.375, 0.5, 0.375, 0.5, 0.625, 0.5, 0.625, 0.75, 0.375, 0.75, 0.375, 0.75, 0.625, 0.75, 0.625, 1.0, 0.375, 1.0, 0.125, 0.5, 0.375, 0.5, 0.375, 0.75, 0.125, 0.75, 0.625, 0.5, 0.875, 0.5, 0.875, 0.75, 0.625, 0.75, 0.375, 0.0, 0.625, 0.0, 0.625, 0.25, 0.375, 0.25, 0.375, 0.25, 0.625, 0.25, 0.625, 0.5, 0.375, 0.5, 0.375, 0.5, 0.625, 0.5, 0.625, 0.75, 0.375, 0.75, 0.375, 0.75, 0.625, 0.75, 0.625, 1.0, 0.375, 1.0, 0.125, 0.5, 0.375, 0.5, 0.375, 0.75, 0.125, 0.75, 0.625, 0.5, 0.875, 0.5, 0.875, 0.75, 0.625, 0.75, 0.375, 0.0, 0.625, 0.0, 0.625, 0.25, 0.375, 0.25, 0.375, 0.25, 0.625, 0.25, 0.625, 0.5, 0.375, 0.5, 0.375, 0.5, 0.625, 0.5, 0.625, 0.75, 0.375, 0.75, 0.375, 0.75, 0.625, 0.75, 0.625, 1.0, 0.375, 1.0, 0.125, 0.5, 0.375, 0.5, 0.375, 0.75, 0.125, 0.75, 0.625, 0.5, 0.875, 0.5, 0.875, 0.75, 0.625, 0.75, 0.375, 0.0, 0.625, 0.0, 0.625, 0.25, 0.375, 0.25, 0.375, 0.25, 0.625, 0.25, 0.625, 0.5, 0.375, 0.5, 0.375, 0.5, 0.625, 0.5, 0.625, 0.75, 0.375, 0.75, 0.375, 0.75, 0.625, 0.75, 0.625, 1.0, 0.375, 1.0, 0.125, 0.5, 0.375, 0.5, 0.375, 0.75, 0.125, 0.75, 0.625, 0.5, 0.875, 0.5, 0.875, 0.75, 0.625, 0.75, 0.375, 0.0, 0.625, 0.0, 0.625, 0.25, 0.375, 0.25, 0.375, 0.25, 0.625, 0.25, 0.625, 0.5, 0.375, 0.5, 0.375, 0.5, 0.625, 0.5, 0.625, 0.75, 0.375, 0.75, 0.375, 0.75, 0.625, 0.75, 0.625, 1.0, 0.375, 1.0, 0.125, 0.5, 0.375, 0.5, 0.375, 0.75, 0.125, 0.75, 0.625, 0.5, 0.875, 0.5, 0.875, 0.75, 0.625, 0.75, 0.375, 0.0, 0.625, 0.0, 0.625, 0.25, 0.375, 0.25, 0.375, 0.25, 0.625, 0.25, 0.625, 0.5, 0.375, 0.5, 0.375, 0.5, 0.625, 0.5, 0.625, 0.75, 0.375, 0.75, 0.375, 0.75, 0.625, 0.75, 0.625, 1.0, 0.375, 1.0, 0.125, 0.5, 0.375, 0.5, 0.375, 0.75, 0.125, 0.75, 0.625, 0.5, 0.875, 0.5, 0.875, 0.75, 0.625, 0.75, 0.375, 0.0, 0.625, 0.0, 0.625, 0.25, 0.375, 0.25, 0.375, 0.25, 0.625, 0.25, 0.625, 0.5, 0.375, 0.5, 0.375, 0.5, 0.625, 0.5, 0.625, 0.75, 0.375, 0.75, 0.375, 0.75, 0.625, 0.75, 0.625, 1.0, 0.375, 1.0, 0.125, 0.5, 0.375, 0.5, 0.375, 0.75, 0.125, 0.75, 0.625, 0.5, 0.875, 0.5, 0.875, 0.75, 0.625, 0.75, 0.375, 0.0, 0.625, 0.0, 0.625, 0.25, 0.375, 0.25, 0.375, 0.25, 0.625, 0.25, 0.625, 0.5, 0.375, 0.5, 0.375, 0.5, 0.625, 0.5, 0.625, 0.75, 0.375, 0.75, 0.375, 0.75, 0.625, 0.75, 0.625, 1.0, 0.375, 1.0, 0.125, 0.5, 0.375, 0.5, 0.375, 0.75, 0.125, 0.75, 0.625, 0.5, 0.875, 0.5, 0.875, 0.75, 0.625, 0.75, 0.375, 0.0, 0.625, 0.0, 0.625, 0.25, 0.375, 0.25, 0.375, 0.25, 0.625, 0.25, 0.625, 0.5, 0.375, 0.5, 0.375, 0.5, 0.625, 0.5, 0.625, 0.75, 0.375, 0.75, 0.375, 0.75, 0.625, 0.75, 0.625, 1.0, 0.375, 1.0, 0.125, 0.5, 0.375, 0.5, 0.375, 0.75, 0.125, 0.75, 0.625, 0.5, 0.875, 0.5, 0.875, 0.75, 0.625, 0.75, 0.375, 0.0, 0.625, 0.0, 0.625, 0.25, 0.375, 0.25, 0.375, 0.25, 0.625, 0.25, 0.625, 0.5, 0.375, 0.5, 0.375, 0.5, 0.625, 0.5, 0.625, 0.75, 0.375, 0.75, 0.375, 0.75, 0.625, 0.75, 0.625, 1.0, 0.375, 1.0, 0.125, 0.5, 0.375, 0.5, 0.375, 0.75, 0.125, 0.75, 0.625, 0.5, 0.875, 0.5, 0.875, 0.75, 0.625, 0.75, 0.375, 0.0, 0.625, 0.0, 0.625, 0.25, 0.375, 0.25, 0.375, 0.25, 0.625, 0.25, 0.625, 0.5, 0.375, 0.5, 0.375, 0.5, 0.625, 0.5, 0.625, 0.75, 0.375, 0.75, 0.375, 0.75, 0.625, 0.75, 0.625, 1.0, 0.375, 1.0, 0.125, 0.5, 0.375, 0.5, 0.375, 0.75, 0.125, 0.75, 0.625, 0.5, 0.875, 0.5, 0.875, 0.75, 0.625, 0.75, 0.375, 0.0, 0.625, 0.0, 0.625, 0.25, 0.375, 0.25, 0.375, 0.25, 0.625, 0.25, 0.625, 0.5, 0.375, 0.5, 0.375, 0.5, 0.625, 0.5, 0.625, 0.75, 0.375, 0.75, 0.375, 0.75, 0.625, 0.75, 0.625, 1.0, 0.375, 1.0, 0.125, 0.5, 0.375, 0.5, 0.375, 0.75, 0.125, 0.75, 0.625, 0.5, 0.875, 0.5, 0.875, 0.75, 0.625, 0.75, 0.375, 0.0, 0.625, 0.0, 0.625, 0.25, 0.375, 0.25, 0.375, 0.25, 0.625, 0.25, 0.625, 0.5, 0.375, 0.5, 0.375, 0.5, 0.625, 0.5, 0.625, 0.75, 0.375, 0.75, 0.375, 0.75, 0.625, 0.75, 0.625, 1.0, 0.375, 1.0, 0.125, 0.5, 0.375, 0.5, 0.375, 0.75, 0.125, 0.75, 0.625, 0.5, 0.875, 0.5, 0.875, 0.75, 0.625, 0.75, 0.375, 0.0, 0.625, 0.0, 0.625, 0.25, 0.375, 0.25, 0.375, 0.25, 0.625, 0.25, 0.625, 0.5, 0.375, 0.5, 0.375, 0.5, 0.625, 0.5, 0.625, 0.75, 0.375, 0.75, 0.375, 0.75, 0.625, 0.75, 0.625, 1.0, 0.375, 1.0, 0.125, 0.5, 0.375, 0.5, 0.375, 0.75, 0.125, 0.75, 0.625, 0.5, 0.875, 0.5, 0.875, 0.75, 0.625, 0.75, 0.375, 0.0, 0.625, 0.0, 0.625, 0.25, 0.375, 0.25, 0.375, 0.25, 0.625, 0.25, 0.625, 0.5, 0.375, 0.5, 0.375, 0.5, 0.625, 0.5, 0.625, 0.75, 0.375, 0.75, 0.375, 0.75, 0.625, 0.75, 0.625, 1.0, 0.375, 1.0, 0.125, 0.5, 0.375, 0.5, 0.375, 0.75, 0.125, 0.75, 0.625, 0.5, 0.875, 0.5, 0.875, 0.75, 0.625, 0.75, 0.375, 0.0, 0.625, 0.0, 0.625, 0.25, 0.375, 0.25, 0.375, 0.25, 0.625, 0.25, 0.625, 0.5, 0.375, 0.5, 0.375, 0.5, 0.625, 0.5, 0.625, 0.75, 0.375, 0.75, 0.375, 0.75, 0.625, 0.75, 0.625, 1.0, 0.375, 1.0, 0.125, 0.5, 0.375, 0.5, 0.375, 0.75, 0.125, 0.75, 0.625, 0.5, 0.875, 0.5, 0.875, 0.75, 0.625, 0.75, 0.375, 0.0, 0.625, 0.0, 0.625, 0.25, 0.375, 0.25, 0.375, 0.25, 0.625, 0.25, 0.625, 0.5, 0.375, 0.5, 0.375, 0.5, 0.625, 0.5, 0.625, 0.75, 0.375, 0.75, 0.375, 0.75, 0.625, 0.75, 0.625, 1.0, 0.375, 1.0, 0.125, 0.5, 0.375, 0.5, 0.375, 0.75, 0.125, 0.75, 0.625, 0.5, 0.875, 0.5, 0.875, 0.75, 0.625, 0.75, 0.375, 0.0, 0.625, 0.0, 0.625, 0.25, 0.375, 0.25, 0.375, 0.25, 0.625, 0.25, 0.625, 0.5, 0.375, 0.5, 0.375, 0.5, 0.625, 0.5, 0.625, 0.75, 0.375, 0.75, 0.375, 0.75, 0.625, 0.75, 0.625, 1.0, 0.375, 1.0, 0.125, 0.5, 0.375, 0.5, 0.375, 0.75, 0.125, 0.75, 0.625, 0.5, 0.875, 0.5, 0.875, 0.75, 0.625, 0.75, 0.375, 0.0, 0.625, 0.0, 0.625, 0.25, 0.375, 0.25, 0.375, 0.25, 0.625, 0.25, 0.625, 0.5, 0.375, 0.5, 0.375, 0.5, 0.625, 0.5, 0.625, 0.75, 0.375, 0.75, 0.375, 0.75, 0.625, 0.75, 0.625, 1.0, 0.375, 1.0, 0.125, 0.5, 0.375, 0.5, 0.375, 0.75, 0.125, 0.75, 0.625, 0.5, 0.875, 0.5, 0.875, 0.75, 0.625, 0.75, 0.375, 0.0, 0.625, 0.0, 0.625, 0.25, 0.375, 0.25, 0.375, 0.25, 0.625, 0.25, 0.625, 0.5, 0.375, 0.5, 0.375, 0.5, 0.625, 0.5, 0.625, 0.75, 0.375, 0.75, 0.375, 0.75, 0.625, 0.75, 0.625, 1.0, 0.375, 1.0, 0.125, 0.5, 0.375, 0.5, 0.375, 0.75, 0.125, 0.75, 0.625, 0.5, 0.875, 0.5, 0.875, 0.75, 0.625, 0.75, 0.375, 0.0, 0.625, 0.0, 0.625, 0.25, 0.375, 0.25, 0.375, 0.25, 0.625, 0.25, 0.625, 0.5, 0.375, 0.5, 0.375, 0.5, 0.625, 0.5, 0.625, 0.75, 0.375, 0.75, 0.375, 0.75, 0.625, 0.75, 0.625, 1.0, 0.375, 1.0, 0.125, 0.5, 0.375, 0.5, 0.375, 0.75, 0.125, 0.75, 0.625, 0.5, 0.875, 0.5, 0.875, 0.75, 0.625, 0.75, 0.375, 0.0, 0.625, 0.0, 0.625, 0.25, 0.375, 0.25, 0.375, 0.25, 0.625, 0.25, 0.625, 0.5, 0.375, 0.5, 0.375, 0.5, 0.625, 0.5, 0.625, 0.75, 0.375, 0.75, 0.375, 0.75, 0.625, 0.75, 0.625, 1.0, 0.375, 1.0, 0.125, 0.5, 0.375, 0.5, 0.375, 0.75, 0.125, 0.75, 0.625, 0.5, 0.875, 0.5, 0.875, 0.75, 0.625, 0.75, 0.375, 0.25, 0.875, 0.5, 0.875, 0.75, 0.375, 0.0, 0.0, 0.0, 0.0, 0.0, 0.0, 0.0, 0.0, 0.0, 0.0, 0.0, 0.0, 0.0, 0.0, 0.0, 0.0, 0.0, 0.0, 0.0, 0.0, 0.0, 0.0, 0.0, 0.0, 0.0])
me_cube_004.materials.append(mat_computer)
me_cube_004.materials.append(mat_pink_keys)
me_cube_004.materials.append(mat_green_keys)
me_cube_004.update()

# ---- objects
ob_mointor = bpy.data.objects.new('Mointor', me_cube_001)
ob_mouse = bpy.data.objects.new('Mouse', me_cube_003)
ob_keyboard_hp = bpy.data.objects.new('Keyboard_HP', me_cube_004)

# ---- transforms, parenting, visibility, modifiers, constraints
ob_mointor.location = (0.0, 0.0, 0.7482)
ob_mointor.rotation_euler = (0.0, -0.0, -0.1792)
ob_mointor.scale = (0.8821, 0.06955, 0.5216)
ob_mouse.location = (-1.038, -0.7678, 0.0)
ob_mouse.rotation_euler = (0.0, -0.0, -0.6597)
ob_mouse.scale = (0.1119, 0.2021, 0.06069)
ob_keyboard_hp.location = (-0.1758, -0.8272, 0.0)
ob_keyboard_hp.rotation_euler = (0.0, -0.0, 0.1547)
ob_keyboard_hp.scale = (0.4094, 0.1868, 0.0134)

# ---- collection membership
scene.collection.objects.link(ob_mointor)
scene.collection.objects.link(ob_mouse)
scene.collection.objects.link(ob_keyboard_hp)

# ---- scene / render settings (as saved in the file)
scene.frame_start = 1; scene.frame_end = 250; scene.frame_set(1)
scene.render.engine = 'CYCLES'
scene.cycles.sampling_pattern = 'TABULATED_SOBOL'
scene.cycles.use_light_tree = False
scene.view_settings.view_transform = 'Filmic'
bpy.context.view_layer.update()

# ---- added for rendering (the .blend has no active camera and no usable light): camera, sun
cam_auto = bpy.data.cameras.new('AutoCamera')
cam_auto.lens = 50.0
cam_auto.sensor_width = 36.0
cam_auto.clip_end = 1000.0
ob_auto_camera = bpy.data.objects.new('AutoCamera', cam_auto)
scene.collection.objects.link(ob_auto_camera)
ob_auto_camera.location = (2.68898, -3.74665, 2.95385)
ob_auto_camera.rotation_euler = (1.09748, -7.21219e-08, 0.694738)
scene.camera = ob_auto_camera
light_auto_sun = bpy.data.lights.new('AutoSun', 'SUN')
light_auto_sun.energy = 3.0
light_auto_sun.angle = 0.0523599
ob_auto_sun = bpy.data.objects.new('AutoSun', light_auto_sun)
scene.collection.objects.link(ob_auto_sun)
ob_auto_sun.rotation_euler = (0.872665, 0.174533, 0.523599)
bpy.context.view_layer.update()
